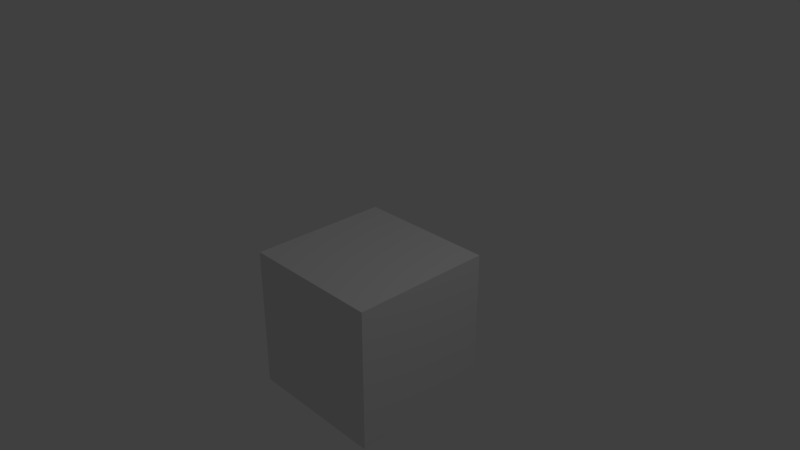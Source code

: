 # Source: Wall.blend  (saved by Blender 2.78.0; exported with 4.5.12 LTS)
import bpy
from mathutils import Matrix  # noqa: F401  (used for matrix-valued properties, if any)

bpy.ops.wm.read_factory_settings(use_empty=True)
scene = bpy.context.scene
scene.name = 'Scene'

# ---- collections
col_collection_1 = bpy.data.collections.new('Collection 1'); scene.collection.children.link(col_collection_1)

# ---- materials (node trees are filled in below, after node groups)
mat_material = bpy.data.materials.new('Material')
mat_material.alpha_threshold = 0.0
mat_material.use_transparent_shadow = False
mat_material.roughness = 0.5
mat_material.line_color = (0.0, 0.0, 0.0, 1.0)

# ---- material node trees

# ---- world
world_world = bpy.data.worlds.new('World'); scene.world = world_world
world_world.color = (0.05088, 0.05088, 0.05088)
world_world.use_sun_shadow = False
world_world.sun_shadow_jitter_overblur = 0.0
world_world.cycles.sampling_method = 'MANUAL'

# ---- cameras
cam_camera = bpy.data.cameras.new('Camera')
cam_camera.clip_end = 100.0
cam_camera.lens = 35.0
cam_camera.sensor_width = 32.0
cam_camera.sensor_height = 18.0
cam_camera.ortho_scale = 7.314
cam_camera.dof.focus_distance = 0.0
cam_camera.dof.aperture_fstop = 128.0

# ---- lights
light_lamp = bpy.data.lights.new('Lamp', 'POINT')
light_lamp.transmission_factor = 0.0
light_lamp.cutoff_distance = 30.0
light_lamp.energy = 100.0
light_lamp.shadow_buffer_clip_start = 1.001
light_lamp.shadow_soft_size = 0.1
light_lamp.shadow_maximum_resolution = 0.006
light_lamp.use_absolute_resolution = True

# ---- meshes
me_cube = bpy.data.meshes.new('Cube')
me_cube.from_pydata([(0.9991, 0.9999, -2.0), (0.9991, -1.0, -2.0), (-1.001, -1.0, -2.0), (-1.001, 0.9999, -2.0), (0.9991, 0.9999, 1.007e-07), (0.9991, -1.0, 1.007e-07), (-1.001, -1.0, 1.007e-07), (-1.001, 0.9999, 1.007e-07)], [], [(0, 1, 2, 3), (4, 7, 6, 5), (0, 4, 5, 1), (1, 5, 6, 2), (2, 6, 7, 3), (4, 0, 3, 7)])
_uv = me_cube.uv_layers.new(name='UVMap')
_uv.uv.foreach_set('vector', [1.987e-08, 0.6667, 0.3333, 0.6667, 0.3333, 1.0, 0.0, 1.0, 0.6667, 0.3333, 0.6667, 0.0, 1.0, 7.947e-08, 1.0, 0.3333, 0.3333, 0.3333, 9.487e-08, 0.3333, 0.0, 0.0, 0.3333, 1.987e-08, 0.0, 0.6667, 0.0, 0.3333, 0.3333, 0.3333, 0.3333, 0.6667, 0.6667, 0.3333, 0.3333, 0.3333, 0.3333, 9.934e-09, 0.6667, 0.0, 0.3333, 0.3333, 0.6667, 0.3333, 0.6667, 0.6667, 0.3333, 0.6667])
me_cube.materials.append(mat_material)
me_cube.use_remesh_preserve_volume = False
me_cube.use_remesh_preserve_attributes = False
me_cube.use_mirror_vertex_groups = False
me_cube.update()

# ---- objects
ob_wall = bpy.data.objects.new('Wall', me_cube)
ob_lamp = bpy.data.objects.new('Lamp', light_lamp)
ob_camera = bpy.data.objects.new('Camera', cam_camera)

# ---- transforms, parenting, visibility, modifiers, constraints
ob_wall.location = (0.0008664, 5.341e-05, -1.007e-07)
ob_wall.lock_rotations_4d = False
ob_wall.empty_display_type = 'ARROWS'
ob_wall.lineart.crease_threshold = 0.0
ob_lamp.location = (4.076, 1.005, 5.904)
ob_lamp.rotation_euler = (0.6503, 0.05522, 1.866)
ob_lamp.lock_rotations_4d = False
ob_lamp.empty_display_type = 'ARROWS'
ob_lamp.color = (0.0, 0.0, 0.0, 0.0)
ob_lamp.lineart.crease_threshold = 0.0
ob_camera.location = (7.481, -6.508, 5.344)
ob_camera.rotation_euler = (1.109, 0.0, 0.8149)
ob_camera.lock_rotations_4d = False
ob_camera.empty_display_type = 'ARROWS'
ob_camera.color = (0.0, 0.0, 0.0, 0.0)
ob_camera.display_type = 'WIRE'
ob_camera.lineart.crease_threshold = 0.0

# ---- collection membership
col_collection_1.objects.link(ob_wall)
col_collection_1.objects.link(ob_lamp)
col_collection_1.objects.link(ob_camera)

# ---- scene / render settings (as saved in the file)
scene.camera = ob_camera
scene.frame_start = 1; scene.frame_end = 250; scene.frame_set(6)
scene.render.engine = 'BLENDER_EEVEE_NEXT'
scene.render.resolution_percentage = 50
scene.render.dither_intensity = 0.0
scene.cycles.use_denoising = False
scene.cycles.samples = 128
scene.cycles.sampling_pattern = 'TABULATED_SOBOL'
scene.cycles.light_sampling_threshold = 0.0
scene.cycles.use_adaptive_sampling = False
scene.cycles.use_light_tree = False
scene.cycles.blur_glossy = 0.0
scene.cycles.sample_clamp_indirect = 0.0
scene.view_settings.view_transform = 'Standard'
bpy.context.view_layer.update()
